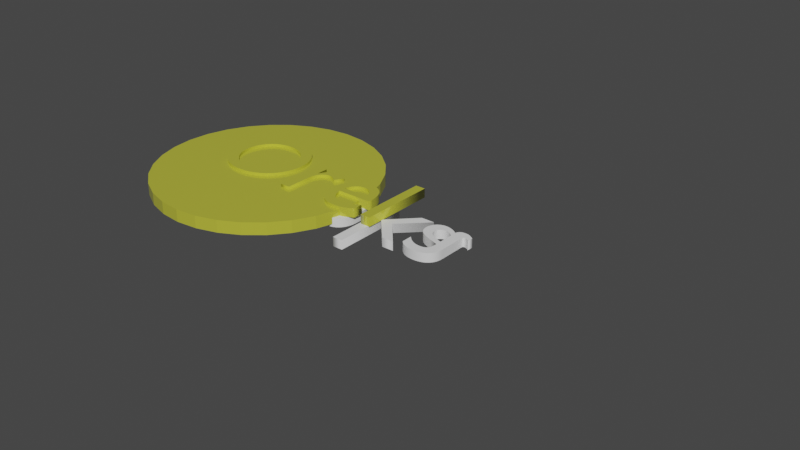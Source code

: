 # Source: Coin.blend  (saved by Blender 3.1.7; exported with 4.5.12 LTS)
import bpy
from mathutils import Matrix  # noqa: F401  (used for matrix-valued properties, if any)

bpy.ops.wm.read_factory_settings(use_empty=True)
scene = bpy.context.scene
scene.name = 'Scene'

# ---- collections
col_collection = bpy.data.collections.new('Collection'); scene.collection.children.link(col_collection)

# ---- materials (node trees are filled in below, after node groups)
mat_coin = bpy.data.materials.new('Coin')
mat_coin.use_transparent_shadow = False

# ---- material node trees
mat_coin.use_nodes = True; mat_coin.node_tree.nodes.clear()
_N = mat_coin.node_tree.nodes; _L = mat_coin.node_tree.links
n0 = _N.new('ShaderNodeBsdfPrincipled'); n0.name = 'Principled BSDF'; n0.location = (10, 300)
n0.distribution = 'GGX'
n0.subsurface_method = 'RANDOM_WALK_SKIN'
n0.inputs[0].default_value = (0.5648, 0.5705, 0.05237, 1.0)
n0.inputs[1].default_value = 0.1417
n0.inputs[2].default_value = 0.09843
n0.inputs[3].default_value = 1.45
n0.inputs[13].default_value = 0.5945
n0.inputs[27].default_value = (0.0, 0.0, 0.0, 1.0)
n0.inputs[28].default_value = 1.0
n1 = _N.new('ShaderNodeOutputMaterial'); n1.name = 'Material Output'; n1.location = (300, 300)
_L.new(n0.outputs[0], n1.inputs[0])
n1.is_active_output = True

# ---- world
world_world = bpy.data.worlds.new('World'); scene.world = world_world
world_world.use_nodes = True; world_world.node_tree.nodes.clear()
_N = world_world.node_tree.nodes; _L = world_world.node_tree.links
n0 = _N.new('ShaderNodeOutputWorld'); n0.name = 'World Output'; n0.location = (300, 300)
n1 = _N.new('ShaderNodeBackground'); n1.name = 'Background'; n1.location = (10, 300)
n1.inputs[0].default_value = (0.05088, 0.05088, 0.05088, 1.0)
_L.new(n1.outputs[0], n0.inputs[0])
n0.is_active_output = True
world_world.color = (0.05088, 0.05088, 0.05088)
world_world.use_sun_shadow = False
world_world.sun_shadow_jitter_overblur = 0.0

# ---- meshes
me_cylinder = bpy.data.meshes.new('Cylinder')
me_cylinder.from_pydata([(0.0, 1.0, 0.05508), (0.0, 1.0, -0.05508), (0.1951, 0.9808, 0.05508), (0.1951, 0.9808, -0.05508), (0.3827, 0.9239, 0.05508), (0.3827, 0.9239, -0.05508), (0.5556, 0.8315, 0.05508), (0.5556, 0.8315, -0.05508), (0.7071, 0.7071, 0.05508), (0.7071, 0.7071, -0.05508), (0.8315, 0.5556, 0.05508), (0.8315, 0.5556, -0.05508), (0.9239, 0.3827, 0.05508), (0.9239, 0.3827, -0.05508), (0.9808, 0.1951, 0.05508), (0.9808, 0.1951, -0.05508), (1.0, -4.371e-08, 0.05508), (1.0, -4.371e-08, -0.05508), (0.9808, -0.1951, 0.05508), (0.9808, -0.1951, -0.05508), (0.9239, -0.3827, 0.05508), (0.9239, -0.3827, -0.05508), (0.8315, -0.5556, 0.05508), (0.8315, -0.5556, -0.05508), (0.7071, -0.7071, 0.05508), (0.7071, -0.7071, -0.05508), (0.5556, -0.8315, 0.05508), (0.5556, -0.8315, -0.05508), (0.3827, -0.9239, 0.05508), (0.3827, -0.9239, -0.05508), (0.1951, -0.9808, 0.05508), (0.1951, -0.9808, -0.05508), (-8.742e-08, -1.0, 0.05508), (-8.742e-08, -1.0, -0.05508), (-0.1951, -0.9808, 0.05508), (-0.1951, -0.9808, -0.05508), (-0.3827, -0.9239, 0.05508), (-0.3827, -0.9239, -0.05508), (-0.5556, -0.8315, 0.05508), (-0.5556, -0.8315, -0.05508), (-0.7071, -0.7071, 0.05508), (-0.7071, -0.7071, -0.05508), (-0.8315, -0.5556, 0.05508), (-0.8315, -0.5556, -0.05508), (-0.9239, -0.3827, 0.05508), (-0.9239, -0.3827, -0.05508), (-0.9808, -0.1951, 0.05508), (-0.9808, -0.1951, -0.05508), (-1.0, 1.192e-08, 0.05508), (-1.0, 1.192e-08, -0.05508), (-0.9808, 0.1951, 0.05508), (-0.9808, 0.1951, -0.05508), (-0.9239, 0.3827, 0.05508), (-0.9239, 0.3827, -0.05508), (-0.8315, 0.5556, 0.05508), (-0.8315, 0.5556, -0.05508), (-0.7071, 0.7071, 0.05508), (-0.7071, 0.7071, -0.05508), (-0.5556, 0.8315, 0.05508), (-0.5556, 0.8315, -0.05508), (-0.3827, 0.9239, 0.05508), (-0.3827, 0.9239, -0.05508), (-0.1951, 0.9808, 0.05508), (-0.1951, 0.9808, -0.05508)], [], [(0, 1, 3, 2), (2, 3, 5, 4), (4, 5, 7, 6), (6, 7, 9, 8), (8, 9, 11, 10), (10, 11, 13, 12), (12, 13, 15, 14), (14, 15, 17, 16), (16, 17, 19, 18), (18, 19, 21, 20), (20, 21, 23, 22), (22, 23, 25, 24), (24, 25, 27, 26), (26, 27, 29, 28), (28, 29, 31, 30), (30, 31, 33, 32), (32, 33, 35, 34), (34, 35, 37, 36), (36, 37, 39, 38), (38, 39, 41, 40), (40, 41, 43, 42), (42, 43, 45, 44), (44, 45, 47, 46), (46, 47, 49, 48), (48, 49, 51, 50), (50, 51, 53, 52), (52, 53, 55, 54), (54, 55, 57, 56), (56, 57, 59, 58), (58, 59, 61, 60), (3, 1, 63, 61, 59, 57, 55, 53, 51, 49, 47, 45, 43, 41, 39, 37, 35, 33, 31, 29, 27, 25, 23, 21, 19, 17, 15, 13, 11, 9, 7, 5), (60, 61, 63, 62), (62, 63, 1, 0), (0, 2, 4, 6, 8, 10, 12, 14, 16, 18, 20, 22, 24, 26, 28, 30, 32, 34, 36, 38, 40, 42, 44, 46, 48, 50, 52, 54, 56, 58, 60, 62)])
_uv = me_cylinder.uv_layers.new(name='UVMap')
_uv.uv.foreach_set('vector', [1.0, 0.5, 1.0, 1.0, 0.9688, 1.0, 0.9688, 0.5, 0.9688, 0.5, 0.9688, 1.0, 0.9375, 1.0, 0.9375, 0.5, 0.9375, 0.5, 0.9375, 1.0, 0.9062, 1.0, 0.9062, 0.5, 0.9062, 0.5, 0.9062, 1.0, 0.875, 1.0, 0.875, 0.5, 0.875, 0.5, 0.875, 1.0, 0.8438, 1.0, 0.8438, 0.5, 0.8438, 0.5, 0.8438, 1.0, 0.8125, 1.0, 0.8125, 0.5, 0.8125, 0.5, 0.8125, 1.0, 0.7812, 1.0, 0.7812, 0.5, 0.7812, 0.5, 0.7812, 1.0, 0.75, 1.0, 0.75, 0.5, 0.75, 0.5, 0.75, 1.0, 0.7188, 1.0, 0.7188, 0.5, 0.7188, 0.5, 0.7188, 1.0, 0.6875, 1.0, 0.6875, 0.5, 0.6875, 0.5, 0.6875, 1.0, 0.6562, 1.0, 0.6562, 0.5, 0.6562, 0.5, 0.6562, 1.0, 0.625, 1.0, 0.625, 0.5, 0.625, 0.5, 0.625, 1.0, 0.5938, 1.0, 0.5938, 0.5, 0.5938, 0.5, 0.5938, 1.0, 0.5625, 1.0, 0.5625, 0.5, 0.5625, 0.5, 0.5625, 1.0, 0.5312, 1.0, 0.5312, 0.5, 0.5312, 0.5, 0.5312, 1.0, 0.5, 1.0, 0.5, 0.5, 0.5, 0.5, 0.5, 1.0, 0.4688, 1.0, 0.4688, 0.5, 0.4688, 0.5, 0.4688, 1.0, 0.4375, 1.0, 0.4375, 0.5, 0.4375, 0.5, 0.4375, 1.0, 0.4062, 1.0, 0.4062, 0.5, 0.4062, 0.5, 0.4062, 1.0, 0.375, 1.0, 0.375, 0.5, 0.375, 0.5, 0.375, 1.0, 0.3438, 1.0, 0.3438, 0.5, 0.3438, 0.5, 0.3438, 1.0, 0.3125, 1.0, 0.3125, 0.5, 0.3125, 0.5, 0.3125, 1.0, 0.2812, 1.0, 0.2812, 0.5, 0.2812, 0.5, 0.2812, 1.0, 0.25, 1.0, 0.25, 0.5, 0.25, 0.5, 0.25, 1.0, 0.2188, 1.0, 0.2188, 0.5, 0.2188, 0.5, 0.2188, 1.0, 0.1875, 1.0, 0.1875, 0.5, 0.1875, 0.5, 0.1875, 1.0, 0.1562, 1.0, 0.1562, 0.5, 0.1562, 0.5, 0.1562, 1.0, 0.125, 1.0, 0.125, 0.5, 0.125, 0.5, 0.125, 1.0, 0.09375, 1.0, 0.09375, 0.5, 0.09375, 0.5, 0.09375, 1.0, 0.0625, 1.0, 0.0625, 0.5, 0.2968, 0.4854, 0.25, 0.49, 0.2032, 0.4854, 0.1582, 0.4717, 0.1167, 0.4496, 0.08029, 0.4197, 0.05045, 0.3833, 0.02827, 0.3418, 0.01461, 0.2968, 0.01, 0.25, 0.01461, 0.2032, 0.02827, 0.1582, 0.05045, 0.1167, 0.08029, 0.08029, 0.1167, 0.05045, 0.1582, 0.02827, 0.2032, 0.01461, 0.25, 0.01, 0.2968, 0.01461, 0.3418, 0.02827, 0.3833, 0.05045, 0.4197, 0.08029, 0.4496, 0.1167, 0.4717, 0.1582, 0.4854, 0.2032, 0.49, 0.25, 0.4854, 0.2968, 0.4717, 0.3418, 0.4496, 0.3833, 0.4197, 0.4197, 0.3833, 0.4496, 0.3418, 0.4717, 0.0625, 0.5, 0.0625, 1.0, 0.03125, 1.0, 0.03125, 0.5, 0.03125, 0.5, 0.03125, 1.0, 0.0, 1.0, 0.0, 0.5, 0.75, 0.49, 0.7968, 0.4854, 0.8418, 0.4717, 0.8833, 0.4496, 0.9197, 0.4197, 0.9496, 0.3833, 0.9717, 0.3418, 0.9854, 0.2968, 0.99, 0.25, 0.9854, 0.2032, 0.9717, 0.1582, 0.9496, 0.1167, 0.9197, 0.08029, 0.8833, 0.05045, 0.8418, 0.02827, 0.7968, 0.01461, 0.75, 0.01, 0.7032, 0.01461, 0.6582, 0.02827, 0.6167, 0.05045, 0.5803, 0.08029, 0.5504, 0.1167, 0.5283, 0.1582, 0.5146, 0.2032, 0.51, 0.25, 0.5146, 0.2968, 0.5283, 0.3418, 0.5504, 0.3833, 0.5803, 0.4197, 0.6167, 0.4496, 0.6582, 0.4717, 0.7032, 0.4854])
me_cylinder.materials.append(mat_coin)
me_cylinder.use_remesh_fix_poles = True
me_cylinder.use_remesh_preserve_attributes = False
me_cylinder.update()

# ---- curves / text
txt_text = bpy.data.curves.new('Text', 'FONT')
txt_text.dimensions = '2D'
txt_text.body = 'Orel'
txt_text.materials.append(mat_coin)
txt_text.extrude = 0.04
txt_text_001 = bpy.data.curves.new('Text.001', 'FONT')
txt_text_001.dimensions = '2D'
txt_text_001.body = 'Reshka'
txt_text_001.extrude = 0.04

# ---- objects
ob_cylinder = bpy.data.objects.new('Cylinder', me_cylinder)
ob_text = bpy.data.objects.new('Text', txt_text)
ob_text_001 = bpy.data.objects.new('Text.001', txt_text_001)

# ---- transforms, parenting, visibility, modifiers, constraints
ob_cylinder.location = (0.0, 0.0, 0.0)
ob_text.location = (-0.5585, -0.1751, 0.04)
ob_text_001.location = (-0.84, 0.2049, -0.04)
ob_text_001.rotation_euler = (3.142, 0.0, 0.0)

# ---- collection membership
col_collection.objects.link(ob_cylinder)
col_collection.objects.link(ob_text)
col_collection.objects.link(ob_text_001)

# ---- scene / render settings (as saved in the file)
scene.frame_start = 1; scene.frame_end = 250; scene.frame_set(1)
scene.render.engine = 'BLENDER_EEVEE_NEXT'
scene.cycles.sampling_pattern = 'TABULATED_SOBOL'
scene.cycles.use_light_tree = False
scene.view_settings.view_transform = 'Filmic'
bpy.context.view_layer.update()

# ---- added for rendering (the .blend has no active camera and no usable light): camera, sun
cam_auto = bpy.data.cameras.new('AutoCamera')
cam_auto.lens = 50.0
cam_auto.sensor_width = 36.0
cam_auto.clip_end = 1000.0
ob_auto_camera = bpy.data.objects.new('AutoCamera', cam_auto)
scene.collection.objects.link(ob_auto_camera)
ob_auto_camera.location = (6.36133, -5.88759, 3.92506)
ob_auto_camera.rotation_euler = (1.09748, -7.21219e-08, 0.694738)
scene.camera = ob_auto_camera
light_auto_sun = bpy.data.lights.new('AutoSun', 'SUN')
light_auto_sun.energy = 3.0
light_auto_sun.angle = 0.0523599
ob_auto_sun = bpy.data.objects.new('AutoSun', light_auto_sun)
scene.collection.objects.link(ob_auto_sun)
ob_auto_sun.rotation_euler = (0.872665, 0.174533, 0.523599)
bpy.context.view_layer.update()
